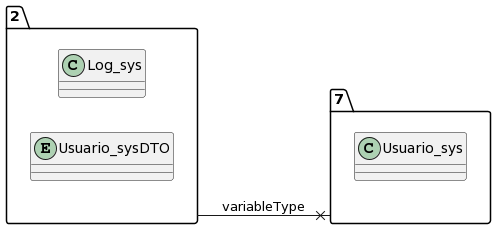

The diagram above was rendered by PlantUML. Its source (embedded in the PNG):
@startuml
allow_mixing
left to right direction
package "2"{
class Log_sys
entity Usuario_sysDTO

}
package "7"{
class Usuario_sys

}
"2" --x "7":variableType
@enduml